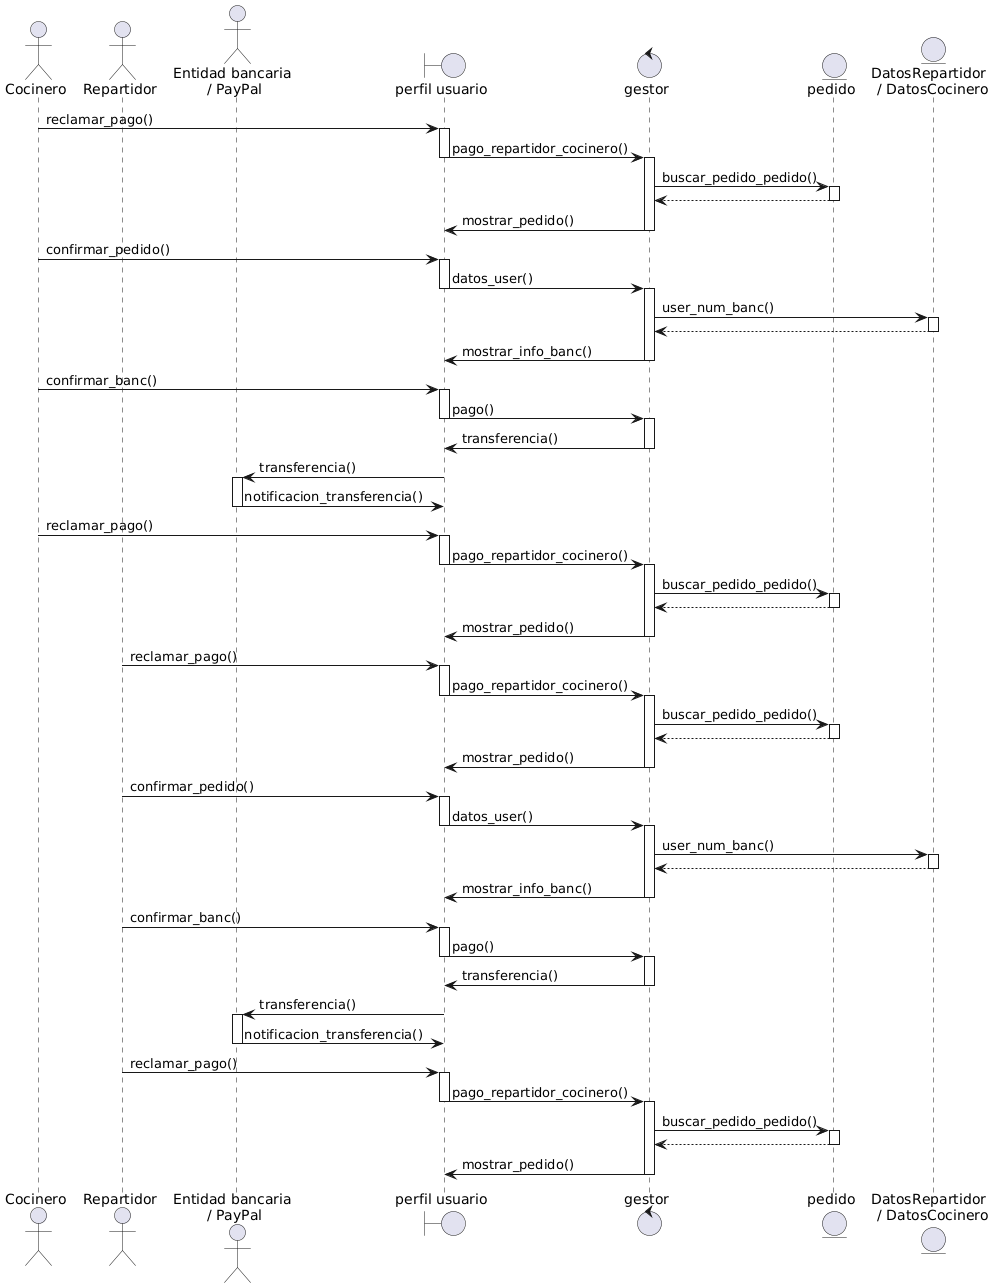

The diagram above was rendered by PlantUML. Its source (embedded in the PNG):
@startuml
actor "Cocinero" as C
actor "Repartidor" as R
actor "Entidad bancaria \n/ PayPal" as B
boundary "perfil usuario" as pUser
control "gestor" as gestor
entity "pedido" as pedido
entity "DatosRepartidor \n / DatosCocinero" as user

C -> pUser : reclamar_pago()
activate pUser
pUser -> gestor : pago_repartidor_cocinero()
deactivate pUser
activate gestor
gestor -> pedido : buscar_pedido_pedido()
activate pedido
pedido --> gestor
deactivate pedido
gestor -> pUser : mostrar_pedido()
deactivate gestor


C -> pUser :confirmar_pedido()
activate pUser
pUser -> gestor : datos_user()
deactivate pUser
activate gestor
gestor -> user : user_num_banc()
activate user
user --> gestor
deactivate user
gestor -> pUser : mostrar_info_banc()
deactivate gestor

C -> pUser : confirmar_banc()
activate pUser
pUser -> gestor : pago()
deactivate pUser
activate gestor
gestor -> pUser : transferencia()
deactivate gestor
pUser -> B : transferencia()
activate B
B -> pUser : notificacion_transferencia()
deactivate B 

C -> pUser : reclamar_pago()
activate pUser
pUser -> gestor : pago_repartidor_cocinero()
deactivate pUser
activate gestor
gestor -> pedido : buscar_pedido_pedido()
activate pedido
pedido --> gestor
deactivate pedido
gestor -> pUser : mostrar_pedido()
deactivate gestor

'===============================
R -> pUser : reclamar_pago()
activate pUser
pUser -> gestor : pago_repartidor_cocinero()
deactivate pUser
activate gestor
gestor -> pedido : buscar_pedido_pedido()
activate pedido
pedido --> gestor
deactivate pedido
gestor -> pUser : mostrar_pedido()
deactivate gestor


R -> pUser :confirmar_pedido()
activate pUser
pUser -> gestor : datos_user()
deactivate pUser
activate gestor
gestor -> user : user_num_banc()
activate user
user --> gestor
deactivate user
gestor -> pUser : mostrar_info_banc()
deactivate gestor

R -> pUser : confirmar_banc()
activate pUser
pUser -> gestor : pago()
deactivate pUser
activate gestor
gestor -> pUser : transferencia()
deactivate gestor
pUser -> B : transferencia()
activate B
B -> pUser : notificacion_transferencia()
deactivate B 

R -> pUser : reclamar_pago()
activate pUser
pUser -> gestor : pago_repartidor_cocinero()
deactivate pUser
activate gestor
gestor -> pedido : buscar_pedido_pedido()
activate pedido
pedido --> gestor
deactivate pedido
gestor -> pUser : mostrar_pedido()
deactivate gestor
@enduml